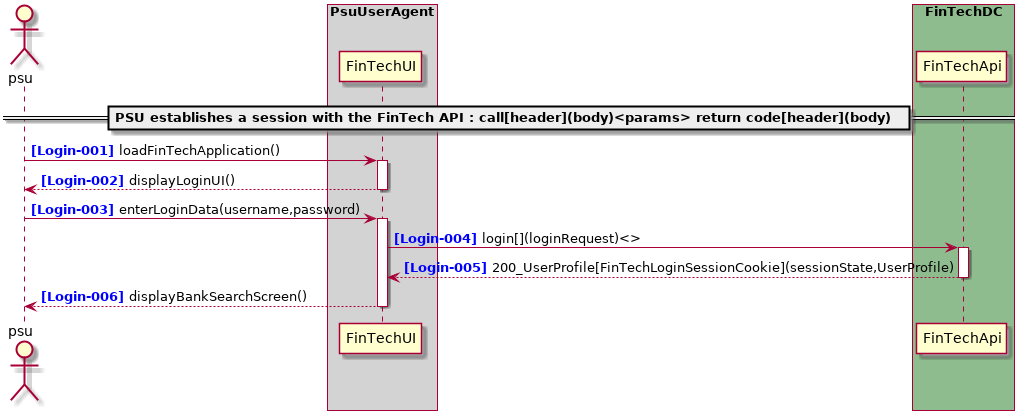

The diagram above was rendered by PlantUML. Its source (embedded in the PNG):
@startuml

autonumber "<b><color blue>[Login-000]</color></b>"
actor psu

box "PsuUserAgent" #LightGray
    participant "FinTechUI" as FinTechUI
end box
box "FinTechDC" #DarkSeaGreen
    participant "FinTechApi" as FinTechApi
end box
box "TppDC" #LightGray

end box
box "AspspDC" #LightSkyBlue
end box

== PSU establishes a session with the FinTech API : call[header](body)<params> return code[header](body) ==
psu -> FinTechUI ++ : loadFinTechApplication()
return displayLoginUI()
psu -> FinTechUI ++ : enterLoginData(username,password)
FinTechUI -> FinTechApi ++ : login[](loginRequest)<>
return 200_UserProfile[FinTechLoginSessionCookie](sessionState,UserProfile)
return displayBankSearchScreen()
@enduml